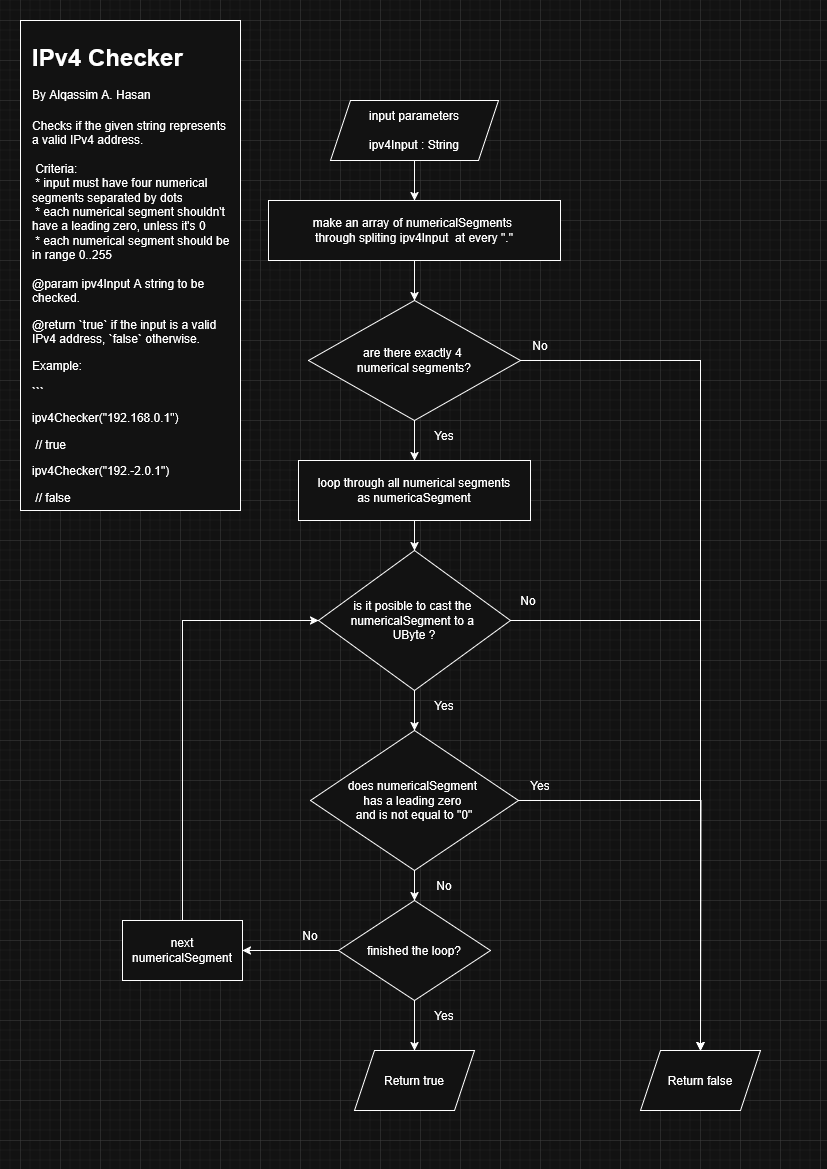

The diagram above was exported from draw.io. Its source (the exported page's mxGraphModel, read from the mxfile embedded in the PNG):
<mxGraphModel dx="1434" dy="774" grid="1" gridSize="10" guides="1" tooltips="1" connect="1" arrows="1" fold="1" page="1" pageScale="1" pageWidth="827" pageHeight="1169" math="0" shadow="0">
  <root>
    <mxCell id="WIyWlLk6GJQsqaUBKTNV-0" />
    <mxCell id="WIyWlLk6GJQsqaUBKTNV-1" parent="WIyWlLk6GJQsqaUBKTNV-0" />
    <mxCell id="ChaObStk8u_E6UQDPZgn-3" style="edgeStyle=orthogonalEdgeStyle;rounded=0;orthogonalLoop=1;jettySize=auto;html=1;entryX=0.5;entryY=0;entryDx=0;entryDy=0;" edge="1" parent="WIyWlLk6GJQsqaUBKTNV-1" source="ChaObStk8u_E6UQDPZgn-1" target="ChaObStk8u_E6UQDPZgn-2">
      <mxGeometry relative="1" as="geometry" />
    </mxCell>
    <mxCell id="ChaObStk8u_E6UQDPZgn-1" value="&lt;div&gt;input parameter&lt;/div&gt;&lt;div&gt;&lt;br&gt;&lt;/div&gt;&lt;div&gt;ipv4Input : String&lt;/div&gt;" style="shape=parallelogram;perimeter=parallelogramPerimeter;whiteSpace=wrap;html=1;fixedSize=1;" vertex="1" parent="WIyWlLk6GJQsqaUBKTNV-1">
      <mxGeometry x="342" y="100" width="144" height="60" as="geometry" />
    </mxCell>
    <mxCell id="ChaObStk8u_E6UQDPZgn-9" value="" style="edgeStyle=orthogonalEdgeStyle;rounded=0;orthogonalLoop=1;jettySize=auto;html=1;" edge="1" parent="WIyWlLk6GJQsqaUBKTNV-1" source="ChaObStk8u_E6UQDPZgn-2" target="ChaObStk8u_E6UQDPZgn-8">
      <mxGeometry relative="1" as="geometry" />
    </mxCell>
    <mxCell id="ChaObStk8u_E6UQDPZgn-2" value="&lt;div&gt;make an array of numericalSegments&amp;nbsp;&lt;/div&gt;&lt;div&gt;through spliting ipv4Input&amp;nbsp; at every &quot;.&quot;&lt;/div&gt;" style="rounded=0;whiteSpace=wrap;html=1;" vertex="1" parent="WIyWlLk6GJQsqaUBKTNV-1">
      <mxGeometry x="268" y="200" width="292" height="60" as="geometry" />
    </mxCell>
    <mxCell id="ChaObStk8u_E6UQDPZgn-7" value="&lt;div&gt;input parameters&lt;/div&gt;&lt;div&gt;&lt;br&gt;&lt;/div&gt;&lt;div&gt;ipv4Input : String&lt;/div&gt;" style="shape=parallelogram;perimeter=parallelogramPerimeter;whiteSpace=wrap;html=1;fixedSize=1;" vertex="1" parent="WIyWlLk6GJQsqaUBKTNV-1">
      <mxGeometry x="330" y="100" width="168" height="60" as="geometry" />
    </mxCell>
    <mxCell id="ChaObStk8u_E6UQDPZgn-11" style="edgeStyle=orthogonalEdgeStyle;rounded=0;orthogonalLoop=1;jettySize=auto;html=1;entryX=0.5;entryY=0;entryDx=0;entryDy=0;" edge="1" parent="WIyWlLk6GJQsqaUBKTNV-1" source="ChaObStk8u_E6UQDPZgn-8" target="ChaObStk8u_E6UQDPZgn-10">
      <mxGeometry relative="1" as="geometry" />
    </mxCell>
    <mxCell id="ChaObStk8u_E6UQDPZgn-15" value="" style="edgeStyle=orthogonalEdgeStyle;rounded=0;orthogonalLoop=1;jettySize=auto;html=1;" edge="1" parent="WIyWlLk6GJQsqaUBKTNV-1" source="ChaObStk8u_E6UQDPZgn-8" target="ChaObStk8u_E6UQDPZgn-14">
      <mxGeometry relative="1" as="geometry" />
    </mxCell>
    <mxCell id="ChaObStk8u_E6UQDPZgn-8" value="&lt;div&gt;are there exactly 4&amp;nbsp;&lt;/div&gt;&lt;div&gt;numerical segments?&lt;/div&gt;" style="rhombus;whiteSpace=wrap;html=1;rounded=0;" vertex="1" parent="WIyWlLk6GJQsqaUBKTNV-1">
      <mxGeometry x="308" y="300" width="212" height="120" as="geometry" />
    </mxCell>
    <mxCell id="ChaObStk8u_E6UQDPZgn-10" value="Return false" style="shape=parallelogram;perimeter=parallelogramPerimeter;whiteSpace=wrap;html=1;fixedSize=1;" vertex="1" parent="WIyWlLk6GJQsqaUBKTNV-1">
      <mxGeometry x="640" y="1050" width="120" height="60" as="geometry" />
    </mxCell>
    <mxCell id="ChaObStk8u_E6UQDPZgn-12" value="No" style="text;html=1;align=center;verticalAlign=middle;whiteSpace=wrap;rounded=0;" vertex="1" parent="WIyWlLk6GJQsqaUBKTNV-1">
      <mxGeometry x="510" y="330" width="60" height="30" as="geometry" />
    </mxCell>
    <mxCell id="ChaObStk8u_E6UQDPZgn-20" value="" style="edgeStyle=orthogonalEdgeStyle;rounded=0;orthogonalLoop=1;jettySize=auto;html=1;" edge="1" parent="WIyWlLk6GJQsqaUBKTNV-1" source="ChaObStk8u_E6UQDPZgn-14" target="ChaObStk8u_E6UQDPZgn-19">
      <mxGeometry relative="1" as="geometry" />
    </mxCell>
    <mxCell id="ChaObStk8u_E6UQDPZgn-14" value="&lt;div&gt;loop through all numerical segments &lt;br&gt;&lt;/div&gt;&lt;div&gt;as numericaSegment &lt;/div&gt;" style="whiteSpace=wrap;html=1;rounded=0;" vertex="1" parent="WIyWlLk6GJQsqaUBKTNV-1">
      <mxGeometry x="298" y="460" width="232" height="60" as="geometry" />
    </mxCell>
    <mxCell id="ChaObStk8u_E6UQDPZgn-16" value="Yes " style="text;html=1;align=center;verticalAlign=middle;whiteSpace=wrap;rounded=0;" vertex="1" parent="WIyWlLk6GJQsqaUBKTNV-1">
      <mxGeometry x="414" y="420" width="60" height="30" as="geometry" />
    </mxCell>
    <mxCell id="ChaObStk8u_E6UQDPZgn-21" style="edgeStyle=orthogonalEdgeStyle;rounded=0;orthogonalLoop=1;jettySize=auto;html=1;entryX=0.5;entryY=0;entryDx=0;entryDy=0;" edge="1" parent="WIyWlLk6GJQsqaUBKTNV-1" source="ChaObStk8u_E6UQDPZgn-19" target="ChaObStk8u_E6UQDPZgn-10">
      <mxGeometry relative="1" as="geometry" />
    </mxCell>
    <mxCell id="ChaObStk8u_E6UQDPZgn-28" style="edgeStyle=orthogonalEdgeStyle;rounded=0;orthogonalLoop=1;jettySize=auto;html=1;entryX=0.5;entryY=0;entryDx=0;entryDy=0;" edge="1" parent="WIyWlLk6GJQsqaUBKTNV-1" source="ChaObStk8u_E6UQDPZgn-19" target="ChaObStk8u_E6UQDPZgn-27">
      <mxGeometry relative="1" as="geometry" />
    </mxCell>
    <mxCell id="ChaObStk8u_E6UQDPZgn-19" value="&lt;div&gt;is it posible to cast the&amp;nbsp;&lt;/div&gt;&lt;div&gt;numericalSegment to a&amp;nbsp;&lt;/div&gt;&lt;div&gt;UByte ?&lt;/div&gt;" style="rhombus;whiteSpace=wrap;html=1;rounded=0;" vertex="1" parent="WIyWlLk6GJQsqaUBKTNV-1">
      <mxGeometry x="318" y="550" width="192" height="140" as="geometry" />
    </mxCell>
    <mxCell id="ChaObStk8u_E6UQDPZgn-22" value="No" style="text;html=1;align=center;verticalAlign=middle;whiteSpace=wrap;rounded=0;" vertex="1" parent="WIyWlLk6GJQsqaUBKTNV-1">
      <mxGeometry x="498" y="585" width="60" height="30" as="geometry" />
    </mxCell>
    <mxCell id="ChaObStk8u_E6UQDPZgn-24" value="Yes " style="text;html=1;align=center;verticalAlign=middle;whiteSpace=wrap;rounded=0;" vertex="1" parent="WIyWlLk6GJQsqaUBKTNV-1">
      <mxGeometry x="414" y="690" width="60" height="30" as="geometry" />
    </mxCell>
    <mxCell id="ChaObStk8u_E6UQDPZgn-29" style="edgeStyle=orthogonalEdgeStyle;rounded=0;orthogonalLoop=1;jettySize=auto;html=1;" edge="1" parent="WIyWlLk6GJQsqaUBKTNV-1" source="ChaObStk8u_E6UQDPZgn-27">
      <mxGeometry relative="1" as="geometry">
        <mxPoint x="700" y="1050" as="targetPoint" />
      </mxGeometry>
    </mxCell>
    <mxCell id="ChaObStk8u_E6UQDPZgn-34" value="" style="edgeStyle=orthogonalEdgeStyle;rounded=0;orthogonalLoop=1;jettySize=auto;html=1;" edge="1" parent="WIyWlLk6GJQsqaUBKTNV-1" source="ChaObStk8u_E6UQDPZgn-27" target="ChaObStk8u_E6UQDPZgn-33">
      <mxGeometry relative="1" as="geometry" />
    </mxCell>
    <mxCell id="ChaObStk8u_E6UQDPZgn-27" value="&lt;div&gt;does numericalSegment&amp;nbsp;&lt;/div&gt;&lt;div&gt;has a leading zero&amp;nbsp;&lt;/div&gt;&lt;div&gt;and is not equal to &quot;0&quot;&lt;/div&gt;" style="rhombus;whiteSpace=wrap;html=1;rounded=0;" vertex="1" parent="WIyWlLk6GJQsqaUBKTNV-1">
      <mxGeometry x="310" y="730" width="208" height="140" as="geometry" />
    </mxCell>
    <mxCell id="ChaObStk8u_E6UQDPZgn-30" value="Yes " style="text;html=1;align=center;verticalAlign=middle;whiteSpace=wrap;rounded=0;" vertex="1" parent="WIyWlLk6GJQsqaUBKTNV-1">
      <mxGeometry x="510" y="770" width="60" height="30" as="geometry" />
    </mxCell>
    <mxCell id="ChaObStk8u_E6UQDPZgn-32" value="No" style="text;html=1;align=center;verticalAlign=middle;whiteSpace=wrap;rounded=0;" vertex="1" parent="WIyWlLk6GJQsqaUBKTNV-1">
      <mxGeometry x="414" y="870" width="60" height="30" as="geometry" />
    </mxCell>
    <mxCell id="ChaObStk8u_E6UQDPZgn-37" value="" style="edgeStyle=orthogonalEdgeStyle;rounded=0;orthogonalLoop=1;jettySize=auto;html=1;" edge="1" parent="WIyWlLk6GJQsqaUBKTNV-1" source="ChaObStk8u_E6UQDPZgn-33" target="ChaObStk8u_E6UQDPZgn-36">
      <mxGeometry relative="1" as="geometry" />
    </mxCell>
    <mxCell id="ChaObStk8u_E6UQDPZgn-43" style="edgeStyle=orthogonalEdgeStyle;rounded=0;orthogonalLoop=1;jettySize=auto;html=1;entryX=0.5;entryY=0;entryDx=0;entryDy=0;" edge="1" parent="WIyWlLk6GJQsqaUBKTNV-1" source="ChaObStk8u_E6UQDPZgn-33" target="ChaObStk8u_E6UQDPZgn-42">
      <mxGeometry relative="1" as="geometry" />
    </mxCell>
    <mxCell id="ChaObStk8u_E6UQDPZgn-33" value="finished the loop? " style="rhombus;whiteSpace=wrap;html=1;rounded=0;" vertex="1" parent="WIyWlLk6GJQsqaUBKTNV-1">
      <mxGeometry x="338" y="900" width="152" height="100" as="geometry" />
    </mxCell>
    <mxCell id="ChaObStk8u_E6UQDPZgn-38" style="edgeStyle=orthogonalEdgeStyle;rounded=0;orthogonalLoop=1;jettySize=auto;html=1;entryX=0;entryY=0.5;entryDx=0;entryDy=0;" edge="1" parent="WIyWlLk6GJQsqaUBKTNV-1" source="ChaObStk8u_E6UQDPZgn-36" target="ChaObStk8u_E6UQDPZgn-19">
      <mxGeometry relative="1" as="geometry">
        <Array as="points">
          <mxPoint x="182" y="620" />
        </Array>
      </mxGeometry>
    </mxCell>
    <mxCell id="ChaObStk8u_E6UQDPZgn-36" value="next numericalSegment " style="whiteSpace=wrap;html=1;rounded=0;" vertex="1" parent="WIyWlLk6GJQsqaUBKTNV-1">
      <mxGeometry x="122" y="920" width="120" height="60" as="geometry" />
    </mxCell>
    <mxCell id="ChaObStk8u_E6UQDPZgn-42" value="Return true" style="shape=parallelogram;perimeter=parallelogramPerimeter;whiteSpace=wrap;html=1;fixedSize=1;" vertex="1" parent="WIyWlLk6GJQsqaUBKTNV-1">
      <mxGeometry x="354" y="1050" width="120" height="60" as="geometry" />
    </mxCell>
    <mxCell id="ChaObStk8u_E6UQDPZgn-44" value="No" style="text;html=1;align=center;verticalAlign=middle;whiteSpace=wrap;rounded=0;" vertex="1" parent="WIyWlLk6GJQsqaUBKTNV-1">
      <mxGeometry x="280" y="920" width="60" height="30" as="geometry" />
    </mxCell>
    <mxCell id="ChaObStk8u_E6UQDPZgn-46" value="Yes " style="text;html=1;align=center;verticalAlign=middle;whiteSpace=wrap;rounded=0;" vertex="1" parent="WIyWlLk6GJQsqaUBKTNV-1">
      <mxGeometry x="414" y="1000" width="60" height="30" as="geometry" />
    </mxCell>
    <mxCell id="ChaObStk8u_E6UQDPZgn-48" value="&lt;h1&gt;IPv4 Checker&lt;/h1&gt;&lt;div&gt;By Alqassim A. Hasan&lt;/div&gt;&lt;h1 style=&quot;margin-top: 0px;&quot;&gt;&lt;/h1&gt;&lt;p&gt;Checks if the given string represents a valid IPv4 address.&lt;br&gt;&lt;br&gt;&amp;nbsp;Criteria:&lt;br&gt;&amp;nbsp;* input must have four numerical segments separated by dots&lt;br&gt;&amp;nbsp;* each numerical segment shouldn't have a leading zero, unless it's 0&lt;br&gt;&amp;nbsp;* each numerical segment should be in range 0..255&lt;br&gt;&lt;br&gt;@param ipv4Input A string to be checked.&lt;br&gt;&lt;/p&gt;&lt;p&gt;@return `true` if the input is a valid IPv4 address, `false` otherwise.&lt;br&gt;&lt;/p&gt;&lt;p&gt;Example:&lt;br&gt;&lt;/p&gt;&lt;p&gt;```&lt;br&gt;&lt;/p&gt;&lt;p&gt;ipv4Checker(&quot;192.168.0.1&quot;)&lt;br&gt;&lt;/p&gt;&lt;p&gt;&amp;nbsp;// true&lt;br&gt;&lt;/p&gt;&lt;p&gt;ipv4Checker(&quot;192.-2.0.1&quot;)&lt;br&gt;&lt;/p&gt;&lt;p&gt;&amp;nbsp;// false&lt;br&gt;&lt;/p&gt;&lt;p&gt;```&lt;/p&gt;&lt;p&gt;&lt;br&gt;&lt;/p&gt;" style="text;html=1;whiteSpace=wrap;overflow=hidden;rounded=0;fillColor=default;spacingLeft=10;spacingBottom=0;spacingRight=10;strokeColor=default;" vertex="1" parent="WIyWlLk6GJQsqaUBKTNV-1">
      <mxGeometry x="20" y="20" width="220" height="490" as="geometry" />
    </mxCell>
  </root>
</mxGraphModel>